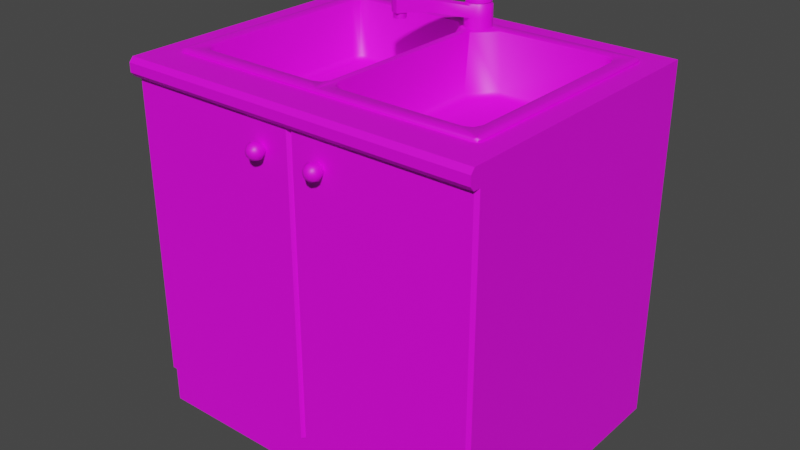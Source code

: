 # Source: KitchenCabinetSink.blend  (saved by Blender 3.2.14; exported with 4.5.12 LTS)
import bpy
from mathutils import Matrix  # noqa: F401  (used for matrix-valued properties, if any)

bpy.ops.wm.read_factory_settings(use_empty=True)
scene = bpy.context.scene
scene.name = 'Scene'

# ---- collections
col_collection = bpy.data.collections.new('Collection'); scene.collection.children.link(col_collection)

# ---- images (referenced by path relative to the original .blend; pixels are not part of the script)
import os
ASSET_DIR = os.environ.get("B2B_ASSET_DIR", "")  # directory of the original .blend (textures are referenced by path, not embedded)
HERE = os.path.dirname(os.path.abspath(__file__))  # packed textures are extracted next to this script under _unpacked/

def load_image(name, relpath, width, height, colorspace="sRGB"):
    """Load a texture the original file referenced (path relative to the .blend, or extracted next to this script)."""
    p = next((c for c in (os.path.join(HERE, relpath), os.path.join(ASSET_DIR, relpath)) if relpath and os.path.exists(c)), "")
    if p:
        img = bpy.data.images.load(p, check_existing=True)
        img.name = name
    else:  # same state as the original file: an image datablock whose file is absent (Cycles renders it pink)
        img = bpy.data.images.new(name, width, height)
        img.source = "FILE"
        img.filepath = "//" + (relpath or name)
    img.colorspace_settings.name = colorspace
    return img
img_untitled = load_image('Untitled', '', 1024, 1024, 'sRGB')

# ---- materials (node trees are filled in below, after node groups)
mat_material = bpy.data.materials.new('Material')
mat_material.use_transparent_shadow = False

# ---- material node trees
mat_material.use_nodes = True; mat_material.node_tree.nodes.clear()
_N = mat_material.node_tree.nodes; _L = mat_material.node_tree.links
n0 = _N.new('ShaderNodeBsdfPrincipled'); n0.name = 'Principled BSDF'; n0.location = (10, 300)
n0.distribution = 'GGX'
n0.subsurface_method = 'RANDOM_WALK_SKIN'
n0.inputs[3].default_value = 1.45
n0.inputs[27].default_value = (0.0, 0.0, 0.0, 1.0)
n0.inputs[28].default_value = 1.0
n1 = _N.new('ShaderNodeOutputMaterial'); n1.name = 'Material Output'; n1.location = (300, 300)
n2 = _N.new('ShaderNodeTexImage'); n2.name = 'Image Texture'; n2.location = (-280, 280)
n2.image = img_untitled
_L.new(n0.outputs[0], n1.inputs[0])
_L.new(n2.outputs[0], n0.inputs[0])
n1.is_active_output = True

# ---- world
world_world = bpy.data.worlds.new('World'); scene.world = world_world
world_world.use_nodes = True; world_world.node_tree.nodes.clear()
_N = world_world.node_tree.nodes; _L = world_world.node_tree.links
n0 = _N.new('ShaderNodeOutputWorld'); n0.name = 'World Output'; n0.location = (300, 300)
n1 = _N.new('ShaderNodeBackground'); n1.name = 'Background'; n1.location = (10, 300)
n1.inputs[0].default_value = (0.05088, 0.05088, 0.05088, 1.0)
_L.new(n1.outputs[0], n0.inputs[0])
n0.is_active_output = True
world_world.color = (0.05088, 0.05088, 0.05088)
world_world.use_sun_shadow = False
world_world.sun_shadow_jitter_overblur = 0.0

# ---- meshes
me_cube = bpy.data.meshes.new('Cube')
me_cube.from_pydata([(-0.5, -0.4137, 0.0), (-0.5, -0.4137, 0.95), (-0.5, 0.3577, 0.0), (-0.5, 0.3577, 0.95), (0.5, -0.4137, 0.0), (0.5, -0.4137, 0.95), (0.5, 0.3577, 0.0), (0.5, 0.3577, 0.95), (-0.4206, -0.3343, 1.0), (-0.5, 0.3577, 1.0), (0.5, 0.3577, 1.0), (0.4206, -0.3343, 1.0), (0.5, -0.4527, 0.9627), (0.5, -0.4417, 0.95), (-0.5, -0.4417, 0.95), (-0.5, -0.4527, 0.9627), (0.5, -0.4417, 1.0), (0.5, -0.4527, 0.9873), (-0.5, -0.4527, 0.9873), (-0.5, -0.4417, 1.0), (0.0, -0.4137, 0.0), (0.0, 0.3577, 1.0), (0.0, -0.3343, 1.0), (0.0, -0.4527, 0.9627), (0.0, -0.4417, 0.95), (0.0, -0.4417, 1.0), (0.0, -0.4527, 0.9873), (-0.5, -0.4137, 0.1161), (-0.5, 0.3577, 0.1161), (0.5, 0.3577, 0.1161), (0.5, -0.4137, 0.1161), (0.0, -0.4137, 0.1161), (-0.008248, -0.4296, 0.95), (0.0, -0.4214, 0.95), (0.008248, -0.4296, 0.95), (0.0, -0.4379, 0.95), (0.008248, -0.4296, 0.1161), (-0.008248, -0.4296, 0.1161), (0.0, -0.4214, 0.1161), (-0.4915, -0.4296, 0.1161), (-0.5, -0.4211, 0.1161), (-0.5, -0.4211, 0.95), (-0.4915, -0.4296, 0.95), (-0.5, -0.4381, 0.95), (0.4915, -0.4296, 0.95), (0.5, -0.4211, 0.95), (0.5, -0.4381, 0.95), (0.5, -0.4211, 0.1161), (0.4915, -0.4296, 0.1161), (0.08739, -0.4603, 0.8523), (-0.08739, -0.4689, 0.8845), (-0.08739, -0.4603, 0.8932), (-0.08739, -0.4485, 0.8963), (-0.08739, -0.4367, 0.8908), (-0.08739, -0.428, 0.8872), (0.08739, -0.4689, 0.861), (0.09761, -0.428, 0.8625), (-0.07905, -0.4689, 0.8811), (-0.07295, -0.4603, 0.8872), (-0.07071, -0.4485, 0.8894), (-0.07463, -0.4367, 0.8855), (-0.07716, -0.428, 0.883), (0.08739, -0.4689, 0.8845), (0.1001, -0.4367, 0.86), (-0.0756, -0.4689, 0.8728), (-0.06696, -0.4603, 0.8728), (-0.0638, -0.4485, 0.8728), (-0.06935, -0.4367, 0.8728), (-0.07293, -0.428, 0.8728), (0.1041, -0.4485, 0.8561), (0.1018, -0.4603, 0.8583), (-0.07905, -0.4689, 0.8644), (-0.07295, -0.4603, 0.8583), (-0.07071, -0.4485, 0.8561), (-0.07463, -0.4367, 0.86), (-0.07716, -0.428, 0.8625), (0.09573, -0.4689, 0.8644), (0.1018, -0.428, 0.8728), (-0.08739, -0.4689, 0.861), (-0.08739, -0.4603, 0.8523), (-0.08739, -0.4485, 0.8492), (-0.08739, -0.4367, 0.8547), (-0.08739, -0.428, 0.8583), (0.1054, -0.4367, 0.8728), (-0.08739, -0.4721, 0.8728), (-0.09573, -0.4689, 0.8644), (-0.1018, -0.4603, 0.8583), (-0.1041, -0.4485, 0.8561), (-0.1001, -0.4367, 0.86), (-0.09761, -0.428, 0.8625), (0.111, -0.4485, 0.8728), (0.1078, -0.4603, 0.8728), (-0.09918, -0.4689, 0.8728), (-0.1078, -0.4603, 0.8728), (-0.111, -0.4485, 0.8728), (-0.1054, -0.4367, 0.8728), (-0.1018, -0.428, 0.8728), (0.09918, -0.4689, 0.8728), (0.09761, -0.428, 0.883), (-0.09573, -0.4689, 0.8811), (-0.1018, -0.4603, 0.8872), (-0.1041, -0.4485, 0.8894), (-0.1001, -0.4367, 0.8855), (-0.09761, -0.428, 0.883), (0.1001, -0.4367, 0.8855), (0.1041, -0.4485, 0.8894), (0.1018, -0.4603, 0.8872), (0.09573, -0.4689, 0.8811), (0.08739, -0.428, 0.8872), (0.08739, -0.4367, 0.8908), (0.08739, -0.4485, 0.8963), (0.08739, -0.4603, 0.8932), (0.08739, -0.4485, 0.8492), (0.08739, -0.4367, 0.8547), (0.08739, -0.428, 0.8583), (0.08739, -0.4721, 0.8728), (0.07905, -0.4689, 0.8644), (0.07295, -0.4603, 0.8583), (0.07071, -0.4485, 0.8561), (0.07463, -0.4367, 0.86), (0.07716, -0.428, 0.8625), (0.0756, -0.4689, 0.8728), (0.06696, -0.4603, 0.8728), (0.0638, -0.4485, 0.8728), (0.06935, -0.4367, 0.8728), (0.07293, -0.428, 0.8728), (0.07905, -0.4689, 0.8811), (0.07295, -0.4603, 0.8872), (0.07071, -0.4485, 0.8894), (0.07463, -0.4367, 0.8855), (0.07716, -0.428, 0.883), (-0.5, -0.4137, 1.0), (0.0, 0.2784, 1.0), (-0.4206, 0.2784, 1.0), (0.4206, 0.2784, 1.0), (0.5, -0.4137, 1.0), (0.0, -0.4137, 1.0)], [], [(27, 1, 3, 28), (29, 7, 5, 30), (5, 135, 16, 17, 12, 13, 46, 45), (3, 1, 131, 9), (5, 7, 10, 135), (24, 35, 34, 44, 46, 13), (23, 12, 17, 26), (14, 43, 42, 32, 35, 24), (136, 131, 19, 25), (23, 15, 14, 24), (25, 19, 18, 26), (48, 44, 34, 36), (31, 30, 47, 48, 36, 38), (16, 25, 26, 17), (12, 23, 24, 13), (135, 136, 25, 16), (15, 23, 26, 18), (4, 30, 31, 20), (20, 31, 27, 0), (6, 29, 30, 4), (0, 27, 28, 2), (131, 1, 41, 43, 14, 15, 18, 19), (27, 31, 38, 37, 39, 40), (37, 32, 42, 39), (30, 5, 45, 47), (34, 35, 32, 33), (34, 33, 38, 36), (33, 32, 37, 38), (41, 42, 43), (44, 45, 46), (39, 42, 41, 40), (44, 48, 47, 45), (1, 27, 40, 41), (98, 104, 83, 77), (53, 52, 59, 60), (51, 50, 57, 58), (54, 53, 60, 61), (52, 51, 58, 59), (50, 84, 57), (58, 57, 64, 65), (61, 60, 67, 68), (59, 58, 65, 66), (57, 84, 64), (105, 106, 91, 90), (60, 59, 66, 67), (68, 67, 74, 75), (66, 65, 72, 73), (64, 84, 71), (62, 115, 107), (67, 66, 73, 74), (65, 64, 71, 72), (75, 74, 81, 82), (73, 72, 79, 80), (71, 84, 78), (110, 111, 106, 105), (74, 73, 80, 81), (72, 71, 78, 79), (82, 81, 88, 89), (80, 79, 86, 87), (78, 84, 85), (108, 109, 104, 98), (81, 80, 87, 88), (79, 78, 85, 86), (89, 88, 95, 96), (87, 86, 93, 94), (85, 84, 92), (111, 62, 107, 106), (88, 87, 94, 95), (86, 85, 92, 93), (94, 93, 100, 101), (92, 84, 99), (109, 110, 105, 104), (95, 94, 101, 102), (93, 92, 99, 100), (96, 95, 102, 103), (99, 84, 50), (106, 107, 97, 91), (102, 101, 52, 53), (100, 99, 50, 51), (103, 102, 53, 54), (101, 100, 51, 52), (107, 115, 97), (104, 105, 90, 83), (77, 83, 63, 56), (90, 91, 70, 69), (97, 115, 76), (83, 90, 69, 63), (91, 97, 76, 70), (56, 63, 113, 114), (69, 70, 49, 112), (76, 115, 55), (63, 69, 112, 113), (70, 76, 55, 49), (114, 113, 119, 120), (112, 49, 117, 118), (55, 115, 116), (113, 112, 118, 119), (49, 55, 116, 117), (120, 119, 124, 125), (118, 117, 122, 123), (116, 115, 121), (119, 118, 123, 124), (117, 116, 121, 122), (123, 122, 127, 128), (121, 115, 126), (124, 123, 128, 129), (122, 121, 126, 127), (125, 124, 129, 130), (126, 115, 62), (129, 128, 110, 109), (127, 126, 62, 111), (130, 129, 109, 108), (128, 127, 111, 110), (8, 133, 9, 131), (132, 134, 10, 21), (134, 11, 135, 10), (22, 8, 131, 136), (133, 132, 21, 9), (11, 22, 136, 135)])
me_cube.polygons.foreach_set('use_smooth', [0, 0, 0, 0, 0, 0, 0, 0, 0, 0, 0, 0, 0, 0, 0, 0, 0, 0, 0, 0, 0, 0, 0, 0, 0, 0, 0, 0, 0, 0, 0, 0, 0, 1, 1, 1, 1, 1, 1, 1, 1, 1, 1, 1, 1, 1, 1, 1, 1, 1, 1, 1, 1, 1, 1, 1, 1, 1, 1, 1, 1, 1, 1, 1, 1, 1, 1, 1, 1, 1, 1, 1, 1, 1, 1, 1, 1, 1, 1, 1, 1, 1, 1, 1, 1, 1, 1, 1, 1, 1, 1, 1, 1, 1, 1, 1, 1, 1, 1, 1, 1, 1, 1, 1, 1, 1, 1, 1, 1, 1, 1, 1, 1, 0, 0, 0, 0, 0, 0])
_uv = me_cube.uv_layers.new(name='UVMap')
_uv.uv.foreach_set('vector', [0.6812, 0.3208, 0.6812, 0.0001957, 0.9778, 0.0001957, 0.9778, 0.3208, 0.0001954, 0.3208, 0.0001954, 0.0001954, 0.2968, 0.0001954, 0.2968, 0.3208, 0.4039, 0.6624, 0.4231, 0.6624, 0.4231, 0.6732, 0.4182, 0.6774, 0.4088, 0.6774, 0.4039, 0.6732, 0.4039, 0.6718, 0.4039, 0.6652, 0.01942, 0.3658, 0.01942, 0.6624, 0.0001954, 0.6624, 0.000196, 0.3658, 0.4039, 0.6624, 0.4039, 0.3658, 0.4231, 0.3658, 0.4231, 0.6624, 0.2116, 0.6732, 0.2116, 0.6717, 0.2148, 0.6685, 0.4006, 0.6685, 0.4039, 0.6718, 0.4039, 0.6732, 0.2116, 0.6796, 0.4039, 0.6796, 0.4039, 0.6891, 0.2116, 0.6891, 0.01942, 0.6732, 0.01942, 0.6718, 0.02269, 0.6685, 0.2085, 0.6685, 0.2116, 0.6717, 0.2116, 0.6732, 0.2116, 0.7063, 0.01942, 0.7063, 0.01942, 0.6955, 0.2116, 0.6955, 0.2116, 0.6796, 0.01942, 0.6796, 0.01942, 0.6732, 0.2116, 0.6732, 0.2116, 0.6955, 0.01942, 0.6955, 0.01942, 0.6891, 0.2116, 0.6891, 0.9095, 0.6831, 0.9095, 0.9998, 0.726, 0.9998, 0.726, 0.6831, 0.01285, 0.7067, 0.01285, 0.8989, 0.00999, 0.8989, 0.00672, 0.8957, 0.00672, 0.7099, 0.009891, 0.7067, 0.4039, 0.6955, 0.2116, 0.6955, 0.2116, 0.6891, 0.4039, 0.6891, 0.4039, 0.6796, 0.2116, 0.6796, 0.2116, 0.6732, 0.4039, 0.6732, 0.4039, 0.7063, 0.2116, 0.7063, 0.2116, 0.6955, 0.4039, 0.6955, 0.01942, 0.6796, 0.2116, 0.6796, 0.2116, 0.6891, 0.01942, 0.6891, 0.2968, 0.3654, 0.2968, 0.3208, 0.489, 0.3208, 0.489, 0.3654, 0.489, 0.3654, 0.489, 0.3208, 0.6812, 0.3208, 0.6812, 0.3654, 0.0001954, 0.3654, 0.0001954, 0.3208, 0.2968, 0.3208, 0.2968, 0.3654, 0.6812, 0.3654, 0.6812, 0.3208, 0.9778, 0.3208, 0.9778, 0.3654, 0.0001954, 0.6624, 0.01942, 0.6624, 0.01942, 0.6652, 0.01942, 0.6718, 0.01942, 0.6732, 0.01452, 0.6774, 0.005094, 0.6774, 0.0001954, 0.6732, 0.006329, 0.7067, 0.006329, 0.8989, 0.003366, 0.8989, 0.0001954, 0.8957, 0.0001954, 0.71, 0.003465, 0.7067, 0.9151, 0.3658, 0.9151, 0.6826, 0.7315, 0.6826, 0.7315, 0.3658, 0.9206, 0.683, 0.9206, 0.9998, 0.9151, 0.9998, 0.9151, 0.683, 0.2148, 0.6685, 0.2116, 0.6717, 0.2085, 0.6685, 0.2116, 0.6653, 0.726, 0.9998, 0.7204, 0.9998, 0.7204, 0.683, 0.726, 0.6831, 0.9206, 0.6826, 0.9151, 0.6826, 0.9151, 0.3658, 0.9206, 0.3658, 0.01942, 0.6652, 0.02269, 0.6685, 0.01942, 0.6718, 0.4006, 0.6685, 0.4039, 0.6652, 0.4039, 0.6718, 0.7315, 0.3658, 0.7315, 0.6826, 0.726, 0.6826, 0.726, 0.3658, 0.9095, 0.9998, 0.9095, 0.6831, 0.9151, 0.683, 0.9151, 0.9998, 0.7204, 0.6826, 0.7204, 0.3659, 0.726, 0.3658, 0.726, 0.6826, 0.06429, 0.7067, 0.06311, 0.7172, 0.05709, 0.719, 0.05151, 0.7123, 0.03525, 0.7206, 0.03109, 0.7233, 0.02871, 0.7219, 0.02945, 0.7172, 0.02969, 0.7243, 0.02885, 0.7248, 0.02824, 0.7245, 0.02846, 0.7234, 0.04651, 0.7129, 0.03525, 0.7206, 0.02945, 0.7172, 0.03064, 0.7067, 0.03109, 0.7233, 0.02969, 0.7243, 0.02846, 0.7234, 0.02871, 0.7219, 0.02885, 0.7248, 0.02814, 0.7254, 0.02824, 0.7245, 0.02846, 0.7234, 0.02824, 0.7245, 0.02757, 0.7247, 0.02698, 0.7239, 0.03064, 0.7067, 0.02945, 0.7172, 0.02343, 0.719, 0.01785, 0.7123, 0.02871, 0.7219, 0.02846, 0.7234, 0.02698, 0.7239, 0.02611, 0.7225, 0.02824, 0.7245, 0.02814, 0.7254, 0.02757, 0.7247, 0.06237, 0.7219, 0.06211, 0.7234, 0.06063, 0.7239, 0.05977, 0.7225, 0.02945, 0.7172, 0.02871, 0.7219, 0.02611, 0.7225, 0.02343, 0.719, 0.01785, 0.7123, 0.02343, 0.719, 0.02063, 0.7242, 0.01324, 0.7233, 0.02611, 0.7225, 0.02698, 0.7239, 0.02626, 0.7251, 0.02476, 0.7248, 0.02757, 0.7247, 0.02814, 0.7254, 0.02725, 0.7253, 0.06251, 0.7248, 0.06179, 0.7254, 0.0619, 0.7245, 0.02343, 0.719, 0.02611, 0.7225, 0.02476, 0.7248, 0.02063, 0.7242, 0.02698, 0.7239, 0.02757, 0.7247, 0.02725, 0.7253, 0.02626, 0.7251, 0.01324, 0.7233, 0.02063, 0.7242, 0.02194, 0.7296, 0.01688, 0.7331, 0.02476, 0.7248, 0.02626, 0.7251, 0.02665, 0.7265, 0.02535, 0.7273, 0.02725, 0.7253, 0.02814, 0.7254, 0.02745, 0.7259, 0.06474, 0.7233, 0.06335, 0.7243, 0.06211, 0.7234, 0.06237, 0.7219, 0.02063, 0.7242, 0.02476, 0.7248, 0.02535, 0.7273, 0.02194, 0.7296, 0.02626, 0.7251, 0.02725, 0.7253, 0.02745, 0.7259, 0.02665, 0.7265, 0.01688, 0.7331, 0.02194, 0.7296, 0.02651, 0.7329, 0.02458, 0.7401, 0.02535, 0.7273, 0.02665, 0.7265, 0.02787, 0.7273, 0.02748, 0.7288, 0.02745, 0.7259, 0.02814, 0.7254, 0.02801, 0.7263, 0.08017, 0.7129, 0.06891, 0.7206, 0.06311, 0.7172, 0.06429, 0.7067, 0.02194, 0.7296, 0.02535, 0.7273, 0.02748, 0.7288, 0.02651, 0.7329, 0.02665, 0.7265, 0.02745, 0.7259, 0.02801, 0.7263, 0.02787, 0.7273, 0.02458, 0.7401, 0.02651, 0.7329, 0.03238, 0.7322, 0.03661, 0.7399, 0.02748, 0.7288, 0.02787, 0.7273, 0.02928, 0.7269, 0.03007, 0.7283, 0.02801, 0.7263, 0.02814, 0.7254, 0.02867, 0.7261, 0.06335, 0.7243, 0.06251, 0.7248, 0.0619, 0.7245, 0.06211, 0.7234, 0.02651, 0.7329, 0.02748, 0.7288, 0.03007, 0.7283, 0.03238, 0.7322, 0.02787, 0.7273, 0.02801, 0.7263, 0.02867, 0.7261, 0.02928, 0.7269, 0.03007, 0.7283, 0.02928, 0.7269, 0.03007, 0.7257, 0.03163, 0.7261, 0.02867, 0.7261, 0.02814, 0.7254, 0.02905, 0.7255, 0.06891, 0.7206, 0.06474, 0.7233, 0.06237, 0.7219, 0.06311, 0.7172, 0.03238, 0.7322, 0.03007, 0.7283, 0.03163, 0.7261, 0.03631, 0.7272, 0.02928, 0.7269, 0.02867, 0.7261, 0.02905, 0.7255, 0.03007, 0.7257, 0.03661, 0.7399, 0.03238, 0.7322, 0.03631, 0.7272, 0.04651, 0.7299, 0.02905, 0.7255, 0.02814, 0.7254, 0.02885, 0.7248, 0.06211, 0.7234, 0.0619, 0.7245, 0.06123, 0.7247, 0.06063, 0.7239, 0.03631, 0.7272, 0.03163, 0.7261, 0.03109, 0.7233, 0.03525, 0.7206, 0.03007, 0.7257, 0.02905, 0.7255, 0.02885, 0.7248, 0.02969, 0.7243, 0.04651, 0.7299, 0.03631, 0.7272, 0.03525, 0.7206, 0.04651, 0.7129, 0.03163, 0.7261, 0.03007, 0.7257, 0.02969, 0.7243, 0.03109, 0.7233, 0.0619, 0.7245, 0.06179, 0.7254, 0.06123, 0.7247, 0.06311, 0.7172, 0.06237, 0.7219, 0.05977, 0.7225, 0.05709, 0.719, 0.05151, 0.7123, 0.05709, 0.719, 0.05429, 0.7242, 0.0469, 0.7233, 0.05977, 0.7225, 0.06063, 0.7239, 0.05992, 0.7251, 0.05842, 0.7248, 0.06123, 0.7247, 0.06179, 0.7254, 0.06091, 0.7253, 0.05709, 0.719, 0.05977, 0.7225, 0.05842, 0.7248, 0.05429, 0.7242, 0.06063, 0.7239, 0.06123, 0.7247, 0.06091, 0.7253, 0.05992, 0.7251, 0.0469, 0.7233, 0.05429, 0.7242, 0.0556, 0.7296, 0.05054, 0.7331, 0.05842, 0.7248, 0.05992, 0.7251, 0.0603, 0.7265, 0.05901, 0.7273, 0.06091, 0.7253, 0.06179, 0.7254, 0.06111, 0.7259, 0.05429, 0.7242, 0.05842, 0.7248, 0.05901, 0.7273, 0.0556, 0.7296, 0.05992, 0.7251, 0.06091, 0.7253, 0.06111, 0.7259, 0.0603, 0.7265, 0.05054, 0.7331, 0.0556, 0.7296, 0.06017, 0.7329, 0.05824, 0.7401, 0.05901, 0.7273, 0.0603, 0.7265, 0.06152, 0.7273, 0.06114, 0.7288, 0.06111, 0.7259, 0.06179, 0.7254, 0.06167, 0.7263, 0.0556, 0.7296, 0.05901, 0.7273, 0.06114, 0.7288, 0.06017, 0.7329, 0.0603, 0.7265, 0.06111, 0.7259, 0.06167, 0.7263, 0.06152, 0.7273, 0.05824, 0.7401, 0.06017, 0.7329, 0.06604, 0.7322, 0.07027, 0.7399, 0.06114, 0.7288, 0.06152, 0.7273, 0.06294, 0.7269, 0.06373, 0.7283, 0.06167, 0.7263, 0.06179, 0.7254, 0.06232, 0.7261, 0.06017, 0.7329, 0.06114, 0.7288, 0.06373, 0.7283, 0.06604, 0.7322, 0.06152, 0.7273, 0.06167, 0.7263, 0.06232, 0.7261, 0.06294, 0.7269, 0.06373, 0.7283, 0.06294, 0.7269, 0.06373, 0.7257, 0.06529, 0.7261, 0.06232, 0.7261, 0.06179, 0.7254, 0.0627, 0.7255, 0.06604, 0.7322, 0.06373, 0.7283, 0.06529, 0.7261, 0.06997, 0.7272, 0.06294, 0.7269, 0.06232, 0.7261, 0.0627, 0.7255, 0.06373, 0.7257, 0.07027, 0.7399, 0.06604, 0.7322, 0.06997, 0.7272, 0.08017, 0.7299, 0.0627, 0.7255, 0.06179, 0.7254, 0.06251, 0.7248, 0.06997, 0.7272, 0.06529, 0.7261, 0.06474, 0.7233, 0.06891, 0.7206, 0.06373, 0.7257, 0.0627, 0.7255, 0.06251, 0.7248, 0.06335, 0.7243, 0.08017, 0.7299, 0.06997, 0.7272, 0.06891, 0.7206, 0.08017, 0.7129, 0.06529, 0.7261, 0.06373, 0.7257, 0.06335, 0.7243, 0.06474, 0.7233, 0.6895, 0.3963, 0.454, 0.3963, 0.4235, 0.3658, 0.72, 0.3658, 0.454, 0.558, 0.454, 0.7197, 0.4235, 0.7503, 0.4235, 0.558, 0.454, 0.7197, 0.6895, 0.7197, 0.72, 0.7503, 0.4235, 0.7503, 0.6895, 0.558, 0.6895, 0.3963, 0.72, 0.3658, 0.72, 0.558, 0.454, 0.3963, 0.454, 0.558, 0.4235, 0.558, 0.4235, 0.3658, 0.6895, 0.7197, 0.6895, 0.558, 0.72, 0.558, 0.72, 0.7503])
me_cube.materials.append(mat_material)
me_cube.update()
me_cube_001 = bpy.data.meshes.new('Cube.001')
me_cube_001.from_pydata([(0.0, -0.3487, 0.9952), (0.0, 0.2927, 0.9952), (-0.004868, 0.274, 1.009), (0.004868, 0.274, 1.009), (0.424, 0.2764, 1.009), (-0.424, 0.2764, 1.009), (-0.00199, -0.341, 1.009), (-0.424, -0.3323, 1.009), (0.424, -0.3323, 1.009), (0.00199, -0.341, 1.009), (-0.03443, 0.1651, 0.8435), (-0.01928, 0.1736, 0.8577), (-0.09309, 0.2244, 0.8435), (-0.08539, 0.2399, 0.8577), (0.09309, 0.2244, 0.8435), (0.08539, 0.2399, 0.8577), (0.03443, 0.1651, 0.8435), (0.01928, 0.1736, 0.8577), (-0.3543, 0.2244, 0.8435), (-0.358, 0.2399, 0.8577), (-0.3763, 0.2023, 0.8435), (-0.3915, 0.2064, 0.8577), (-0.3699, 0.2179, 0.8435), (-0.3817, 0.2301, 0.8577), (-0.05642, -0.2803, 0.8435), (-0.05273, -0.2958, 0.8577), (-0.03443, -0.2583, 0.8435), (-0.01928, -0.2623, 0.8577), (-0.04087, -0.2739, 0.8435), (-0.02908, -0.286, 0.8577), (-0.3763, -0.2583, 0.8435), (-0.3915, -0.2623, 0.8577), (-0.3543, -0.2803, 0.8435), (-0.358, -0.2958, 0.8577), (-0.3699, -0.2739, 0.8435), (-0.3817, -0.286, 0.8577), (0.3763, 0.2023, 0.8435), (0.3915, 0.2064, 0.8577), (0.3543, 0.2244, 0.8435), (0.358, 0.2399, 0.8577), (0.3699, 0.2179, 0.8435), (0.3817, 0.2301, 0.8577), (0.03443, -0.2583, 0.8435), (0.01928, -0.2623, 0.8577), (0.05642, -0.2803, 0.8435), (0.05273, -0.2958, 0.8577), (0.04087, -0.2739, 0.8435), (0.02908, -0.286, 0.8577), (0.3543, -0.2803, 0.8435), (0.358, -0.2958, 0.8577), (0.3763, -0.2583, 0.8435), (0.3915, -0.2623, 0.8577), (0.3699, -0.2739, 0.8435), (0.3817, -0.286, 0.8577), (-0.4261, -0.3487, 0.9952), (-0.4404, -0.3344, 0.9952), (-0.4362, -0.3445, 0.9952), (0.4404, -0.3344, 0.9952), (0.4261, -0.3487, 0.9952), (0.4362, -0.3445, 0.9952), (-0.4404, 0.2785, 0.9952), (-0.4261, 0.2927, 0.9952), (-0.4362, 0.2886, 0.9952), (0.4261, 0.2927, 0.9952), (0.4404, 0.2785, 0.9952), (0.4362, 0.2886, 0.9952), (-0.4303, 0.2827, 1.009), (-0.4303, -0.3386, 1.009), (0.4303, 0.2827, 1.009), (0.4303, -0.3386, 1.009), (0.0, 0.2877, 1.009), (0.0, 0.2927, 1.005), (0.0, -0.3487, 1.005), (0.0, -0.3436, 1.009), (-0.06013, 0.2551, 1.009), (-0.06748, 0.2524, 1.005), (-0.01063, 0.201, 1.005), (-0.00977, 0.2097, 1.009), (0.00977, 0.2097, 1.009), (0.01063, 0.201, 1.005), (0.06748, 0.2524, 1.005), (0.06013, 0.2551, 1.009), (0.373, 0.2553, 1.009), (0.3667, 0.2524, 1.005), (0.4001, 0.2188, 1.005), (0.403, 0.2256, 1.009), (0.3903, 0.2425, 1.005), (0.3942, 0.2466, 1.009), (-0.403, 0.2256, 1.009), (-0.4001, 0.2188, 1.005), (-0.3667, 0.2524, 1.005), (-0.373, 0.2553, 1.009), (-0.3903, 0.2425, 1.005), (-0.3942, 0.2466, 1.009), (-0.009567, -0.2815, 1.009), (-0.01063, -0.2748, 1.005), (-0.04409, -0.3083, 1.005), (-0.03993, -0.3117, 1.009), (-0.02043, -0.2985, 1.005), (-0.01845, -0.3028, 1.009), (-0.3738, -0.3115, 1.009), (-0.3667, -0.3083, 1.005), (-0.4001, -0.2748, 1.005), (-0.4031, -0.2818, 1.009), (-0.3903, -0.2985, 1.005), (-0.3945, -0.3028, 1.009), (0.4031, -0.2818, 1.009), (0.4001, -0.2748, 1.005), (0.3667, -0.3083, 1.005), (0.3738, -0.3115, 1.009), (0.3903, -0.2985, 1.005), (0.3945, -0.3028, 1.009), (0.03993, -0.3117, 1.009), (0.04409, -0.3083, 1.005), (0.01063, -0.2748, 1.005), (0.009567, -0.2815, 1.009), (0.02043, -0.2985, 1.005), (0.01845, -0.3028, 1.009), (-0.4282, 0.2877, 1.009), (-0.4261, 0.2927, 1.005), (-0.4404, 0.2785, 1.005), (-0.4352, 0.2806, 1.009), (-0.4362, 0.2886, 1.005), (-0.4332, 0.2856, 1.009), (-0.4352, -0.3365, 1.009), (-0.4404, -0.3344, 1.005), (-0.4261, -0.3487, 1.005), (-0.4282, -0.3436, 1.009), (-0.4362, -0.3445, 1.005), (-0.4332, -0.3415, 1.009), (0.4352, 0.2806, 1.009), (0.4404, 0.2785, 1.005), (0.4261, 0.2927, 1.005), (0.4282, 0.2877, 1.009), (0.4362, 0.2886, 1.005), (0.4332, 0.2856, 1.009), (0.4282, -0.3436, 1.009), (0.4261, -0.3487, 1.005), (0.4404, -0.3344, 1.005), (0.4352, -0.3365, 1.009), (0.4362, -0.3445, 1.005), (0.4332, -0.3415, 1.009)], [], [(74, 77, 2), (10, 12, 18, 22, 20, 30, 34, 32, 24, 28, 26), (63, 132, 134, 65), (8, 109, 112, 9, 73, 136, 69), (0, 58, 137, 72), (2, 77, 94, 6, 73, 70), (6, 97, 100, 7, 67, 127, 73), (63, 1, 71, 132), (112, 117, 9), (5, 91, 74, 2, 70, 118, 66), (83, 80, 15, 39), (3, 81, 82, 4, 68, 133, 70), (75, 13, 11, 76), (79, 17, 15, 80), (107, 84, 37, 51), (1, 61, 119, 71), (36, 40, 38, 14, 16, 42, 46, 44, 48, 52, 50), (100, 105, 7), (54, 0, 72, 126), (99, 97, 6), (94, 99, 6), (75, 90, 19, 13), (79, 114, 43, 17), (78, 81, 3), (82, 87, 4), (93, 91, 5), (83, 39, 41, 86), (4, 85, 106, 8, 69, 139, 130, 68), (89, 102, 31, 21), (19, 90, 92, 23), (95, 27, 29, 98), (101, 96, 25, 33), (35, 104, 101, 33), (106, 111, 8), (53, 110, 107, 51), (113, 108, 49, 45), (47, 116, 113, 45), (118, 123, 66), (105, 103, 7), (98, 29, 25, 96), (31, 102, 104, 35), (87, 85, 4), (117, 115, 9), (88, 93, 5), (111, 109, 8), (7, 103, 88, 5, 66, 121, 124, 67), (23, 92, 89, 21), (43, 114, 116, 47), (49, 108, 110, 53), (86, 41, 37, 84), (12, 10, 11, 13), (16, 14, 15, 17), (26, 28, 29, 27), (28, 24, 25, 29), (34, 30, 31, 35), (32, 34, 35, 33), (38, 40, 41, 39), (40, 36, 37, 41), (52, 48, 49, 53), (50, 52, 53, 51), (22, 18, 19, 23), (20, 22, 23, 21), (46, 42, 43, 47), (44, 46, 47, 45), (36, 50, 51, 37), (14, 38, 39, 15), (30, 20, 21, 31), (18, 12, 13, 19), (24, 32, 33, 25), (10, 26, 27, 11), (48, 44, 45, 49), (42, 16, 17, 43), (95, 76, 11, 27), (119, 61, 62, 122), (60, 55, 125, 120), (125, 55, 56, 128), (130, 135, 68), (65, 134, 131, 64), (136, 141, 69), (59, 140, 137, 58), (128, 56, 54, 126), (129, 127, 67), (122, 62, 60, 120), (123, 121, 66), (141, 139, 69), (57, 138, 140, 59), (135, 133, 68), (57, 64, 131, 138), (124, 129, 67), (75, 76, 77, 74), (79, 80, 81, 78), (83, 86, 87, 82), (86, 84, 85, 87), (89, 92, 93, 88), (92, 90, 91, 93), (95, 98, 99, 94), (98, 96, 97, 99), (101, 104, 105, 100), (104, 102, 103, 105), (107, 110, 111, 106), (110, 108, 109, 111), (113, 116, 117, 112), (116, 114, 115, 117), (106, 85, 84, 107), (82, 81, 80, 83), (88, 103, 102, 89), (74, 91, 90, 75), (96, 101, 100, 97), (76, 95, 94, 77), (112, 109, 108, 113), (114, 79, 78, 115), (119, 122, 123, 118), (122, 120, 121, 123), (125, 128, 129, 124), (128, 126, 127, 129), (131, 134, 135, 130), (134, 132, 133, 135), (137, 140, 141, 136), (140, 138, 139, 141), (124, 121, 120, 125), (73, 127, 126, 72), (130, 139, 138, 131), (136, 73, 72, 137), (118, 70, 71, 119), (70, 133, 132, 71), (9, 115, 78, 3, 70, 73)])
me_cube_001.polygons.foreach_set('use_smooth', [True] * 126)
_uv = me_cube_001.uv_layers.new(name='UVMap')
_uv.uv.foreach_set('vector', [0.4391, 0.3641, 0.4061, 0.3274, 0.4529, 0.3239, 0.7263, 0.725, 0.6836, 0.7681, 0.4936, 0.7681, 0.4823, 0.7634, 0.4776, 0.7521, 0.4776, 0.417, 0.4823, 0.4057, 0.4936, 0.401, 0.7103, 0.401, 0.7216, 0.4057, 0.7263, 0.417, 0.9899, 0.01035, 0.983, 0.01035, 0.983, 0.0, 0.9899, 0.0, 0.01192, 0.01192, 0.02704, 0.04845, 0.02691, 0.2913, 0.005582, 0.3189, 0.003684, 0.3203, 0.0037, 0.008822, 0.007322, 0.007322, 0.9797, 0.3203, 0.9797, 0.6303, 0.9728, 0.6303, 0.9728, 0.3203, 0.4529, 0.3239, 0.4061, 0.3274, 0.04888, 0.3273, 0.005582, 0.3218, 0.003684, 0.3203, 0.4629, 0.3203, 0.005582, 0.3218, 0.02691, 0.3494, 0.02704, 0.5922, 0.01192, 0.6287, 0.007322, 0.6333, 0.0037, 0.6318, 0.003684, 0.3203, 0.9899, 0.01035, 0.9899, 0.3203, 0.983, 0.3203, 0.983, 0.01035, 0.02691, 0.2913, 0.03333, 0.3069, 0.005582, 0.3189, 0.4546, 0.6287, 0.4393, 0.5917, 0.4391, 0.3641, 0.4529, 0.3239, 0.4629, 0.3203, 0.4629, 0.6318, 0.4592, 0.6333, 0.005446, 0.8998, 0.003278, 0.6822, 0.1107, 0.6941, 0.1127, 0.8924, 0.4529, 0.3168, 0.4391, 0.2766, 0.4393, 0.04898, 0.4546, 0.01192, 0.4592, 0.007322, 0.4629, 0.008822, 0.4629, 0.3203, 0.1166, 0.8757, 0.224, 0.8637, 0.2266, 0.9118, 0.1185, 0.9171, 0.005215, 0.6408, 0.1133, 0.646, 0.1107, 0.6941, 0.003278, 0.6822, 0.7405, 0.7685, 0.7405, 0.4102, 0.8477, 0.4192, 0.8477, 0.7594, 0.9899, 0.3203, 0.9899, 0.6303, 0.983, 0.6303, 0.983, 0.3203, 0.4776, 0.02732, 0.4823, 0.01598, 0.4936, 0.01128, 0.6836, 0.01128, 0.7263, 0.05442, 0.7263, 0.3624, 0.7216, 0.3737, 0.7103, 0.3784, 0.4936, 0.3784, 0.4823, 0.3737, 0.4776, 0.3624, 0.02704, 0.5922, 0.03338, 0.6073, 0.01192, 0.6287, 0.9797, 0.01035, 0.9797, 0.3203, 0.9728, 0.3203, 0.9728, 0.01035, 0.03333, 0.3337, 0.02691, 0.3494, 0.005582, 0.3218, 0.04888, 0.3273, 0.03333, 0.3337, 0.005582, 0.3218, 0.1166, 0.8757, 0.1187, 0.6581, 0.226, 0.6654, 0.224, 0.8637, 0.8624, 0.7271, 0.862, 0.3818, 0.9691, 0.3907, 0.9696, 0.7071, 0.4061, 0.3132, 0.4391, 0.2766, 0.4529, 0.3168, 0.4393, 0.04898, 0.433, 0.03358, 0.4546, 0.01192, 0.433, 0.6071, 0.4393, 0.5917, 0.4546, 0.6287, 0.005446, 0.8998, 0.1127, 0.8924, 0.1133, 0.9096, 0.006068, 0.917, 0.4546, 0.01192, 0.4177, 0.02719, 0.04864, 0.0271, 0.01192, 0.01192, 0.007322, 0.007322, 0.008812, 0.003726, 0.4577, 0.003726, 0.4592, 0.007322, 0.8555, 0.01701, 0.8555, 0.3753, 0.7483, 0.3662, 0.7483, 0.026, 0.226, 0.6654, 0.1187, 0.6581, 0.1194, 0.6409, 0.2266, 0.6482, 0.862, 0.3459, 0.9691, 0.337, 0.9696, 0.3546, 0.8624, 0.3636, 0.341, 0.8927, 0.341, 0.658, 0.4483, 0.6643, 0.4483, 0.8864, 0.4488, 0.9036, 0.3415, 0.9099, 0.341, 0.8927, 0.4483, 0.8864, 0.04864, 0.0271, 0.03338, 0.03337, 0.01192, 0.01192, 0.8481, 0.7771, 0.741, 0.7862, 0.7405, 0.7685, 0.8477, 0.7594, 0.2299, 0.8927, 0.2299, 0.658, 0.3372, 0.6643, 0.3372, 0.8864, 0.3377, 0.9036, 0.2304, 0.9099, 0.2299, 0.8927, 0.3372, 0.8864, 1.0, 0.4618, 1.0, 0.4603, 1.0, 0.4582, 0.03338, 0.6073, 0.04864, 0.6135, 0.01192, 0.6287, 0.3415, 0.6408, 0.4488, 0.6471, 0.4483, 0.6643, 0.341, 0.658, 0.7483, 0.3662, 0.8555, 0.3753, 0.855, 0.3929, 0.7479, 0.3839, 0.433, 0.03358, 0.4177, 0.02719, 0.4546, 0.01192, 0.03333, 0.3069, 0.04888, 0.3134, 0.005582, 0.3189, 0.4177, 0.6135, 0.433, 0.6071, 0.4546, 0.6287, 0.03338, 0.03337, 0.02704, 0.04845, 0.01192, 0.01192, 0.01192, 0.6287, 0.04864, 0.6135, 0.4177, 0.6135, 0.4546, 0.6287, 0.4592, 0.6333, 0.4577, 0.6369, 0.008812, 0.6369, 0.007322, 0.6333, 0.7479, 0.009263, 0.855, 0.0002741, 0.8555, 0.01701, 0.7483, 0.026, 0.9691, 0.3907, 0.862, 0.3818, 0.8624, 0.3641, 0.9696, 0.373, 0.3372, 0.6643, 0.2299, 0.658, 0.2304, 0.6408, 0.3377, 0.6471, 0.741, 0.3935, 0.8481, 0.4025, 0.8477, 0.4192, 0.7405, 0.4102, 0.6836, 0.7681, 0.7263, 0.725, 0.7373, 0.7312, 0.6892, 0.7794, 0.7263, 0.05442, 0.6836, 0.01128, 0.6892, 1.49e-08, 0.7373, 0.04822, 0.7263, 0.417, 0.7216, 0.4057, 0.7301, 0.3968, 0.7373, 0.4141, 0.7216, 0.4057, 0.7103, 0.401, 0.7129, 0.3897, 0.7301, 0.3968, 0.4823, 0.4057, 0.4776, 0.417, 0.4666, 0.4141, 0.4737, 0.3968, 0.4936, 0.401, 0.4823, 0.4057, 0.4737, 0.3968, 0.4909, 0.3897, 0.4936, 0.01128, 0.4823, 0.01598, 0.4737, 0.00714, 0.4909, 0.0, 0.4823, 0.01598, 0.4776, 0.02732, 0.4666, 0.02438, 0.4737, 0.00714, 0.4823, 0.3737, 0.4936, 0.3784, 0.4909, 0.3897, 0.4737, 0.3826, 0.4776, 0.3624, 0.4823, 0.3737, 0.4737, 0.3826, 0.4666, 0.3653, 0.4823, 0.7634, 0.4936, 0.7681, 0.4909, 0.7794, 0.4737, 0.7723, 0.4776, 0.7521, 0.4823, 0.7634, 0.4737, 0.7723, 0.4666, 0.755, 0.7216, 0.3737, 0.7263, 0.3624, 0.7373, 0.3653, 0.7301, 0.3826, 0.7103, 0.3784, 0.7216, 0.3737, 0.7301, 0.3826, 0.7129, 0.3897, 0.8587, 0.4228, 0.8587, 0.7572, 0.8477, 0.7594, 0.8477, 0.4192, 0.6836, 0.01128, 0.4936, 0.01128, 0.4909, 0.0, 0.6892, 1.49e-08, 0.7373, 0.3639, 0.7373, 0.02961, 0.7483, 0.026, 0.7483, 0.3662, 0.4936, 0.7681, 0.6836, 0.7681, 0.6892, 0.7794, 0.4909, 0.7794, 0.7103, 0.401, 0.4936, 0.401, 0.4909, 0.3897, 0.7129, 0.3897, 0.7263, 0.725, 0.7263, 0.417, 0.7373, 0.4141, 0.7373, 0.7312, 0.4936, 0.3784, 0.7103, 0.3784, 0.7129, 0.3897, 0.4909, 0.3897, 0.7263, 0.3624, 0.7263, 0.05442, 0.7373, 0.04822, 0.7373, 0.3653, 0.862, 0.3459, 0.8624, 0.0006056, 0.9696, 0.02055, 0.9691, 0.337, 0.983, 0.6303, 0.9899, 0.6303, 0.9899, 0.6406, 0.983, 0.6406, 0.9899, 0.4553, 0.9899, 0.01038, 0.9967, 0.01035, 0.9967, 0.4552, 0.9967, 0.01035, 0.9899, 0.01038, 0.9899, 4.366e-05, 0.9967, 1.405e-05, 0.9797, 0.003726, 0.9797, 0.005221, 0.9797, 0.007322, 0.9899, 0.4656, 0.9967, 0.4656, 0.9967, 0.4759, 0.9899, 0.4759, 0.9696, 0.6318, 0.9696, 0.6354, 0.9696, 0.6333, 0.9797, 0.6406, 0.9728, 0.6406, 0.9728, 0.6303, 0.9797, 0.6303, 0.9728, 0.0, 0.9797, 0.0, 0.9797, 0.01035, 0.9728, 0.01035, 0.9696, 0.005221, 0.9696, 0.008822, 0.9696, 0.007322, 0.9967, 0.4656, 0.9899, 0.4656, 0.9899, 0.4553, 0.9967, 0.4552, 1.0, 0.4603, 1.0, 0.4567, 1.0, 0.4582, 0.9696, 0.6354, 0.9696, 0.6369, 0.9696, 0.6333, 0.9899, 0.9208, 0.9967, 0.9208, 0.9967, 0.9312, 0.9899, 0.9311, 0.9797, 0.005221, 0.9797, 0.008822, 0.9797, 0.007322, 0.9899, 0.9208, 0.9899, 0.4759, 0.9967, 0.4759, 0.9967, 0.9208, 0.9696, 0.003726, 0.9696, 0.005221, 0.9696, 0.007322, 0.4375, 0.369, 0.4004, 0.3279, 0.4061, 0.3274, 0.4391, 0.3641, 0.4004, 0.3128, 0.4375, 0.2716, 0.4391, 0.2766, 0.4061, 0.3132, 0.4375, 0.05343, 0.4303, 0.03629, 0.433, 0.03358, 0.4393, 0.04898, 0.4301, 0.03615, 0.4131, 0.0291, 0.4177, 0.02719, 0.433, 0.03358, 0.4131, 0.6116, 0.4301, 0.6045, 0.433, 0.6071, 0.4177, 0.6135, 0.4303, 0.6044, 0.4375, 0.5872, 0.4393, 0.5917, 0.433, 0.6071, 0.05347, 0.3279, 0.0364, 0.3349, 0.03333, 0.3337, 0.04888, 0.3273, 0.03621, 0.3351, 0.0291, 0.3522, 0.02691, 0.3494, 0.03333, 0.3337, 0.0291, 0.5872, 0.03621, 0.6044, 0.03338, 0.6073, 0.02704, 0.5922, 0.0364, 0.6045, 0.05347, 0.6116, 0.04864, 0.6135, 0.03338, 0.6073, 0.05347, 0.0291, 0.0364, 0.03615, 0.03338, 0.03337, 0.04864, 0.0271, 0.03621, 0.03629, 0.0291, 0.05343, 0.02704, 0.04845, 0.03338, 0.03337, 0.0291, 0.2884, 0.03621, 0.3056, 0.03333, 0.3069, 0.02691, 0.2913, 0.0364, 0.3057, 0.05347, 0.3128, 0.04888, 0.3134, 0.03333, 0.3069, 0.04864, 0.0271, 0.4177, 0.02719, 0.4128, 0.0291, 0.05375, 0.0291, 0.4393, 0.04898, 0.4391, 0.2766, 0.4375, 0.2712, 0.4375, 0.05362, 0.4177, 0.6135, 0.04864, 0.6135, 0.05375, 0.6116, 0.4128, 0.6116, 0.4391, 0.3641, 0.4393, 0.5917, 0.4375, 0.587, 0.4375, 0.3694, 0.0291, 0.3524, 0.0291, 0.587, 0.02704, 0.5922, 0.02691, 0.3494, 0.3998, 0.3279, 0.05375, 0.3279, 0.04888, 0.3273, 0.4061, 0.3274, 0.02691, 0.2913, 0.02704, 0.04845, 0.0291, 0.05362, 0.0291, 0.2883, 0.05375, 0.3128, 0.3998, 0.3128, 0.4061, 0.3132, 0.04888, 0.3134, 0.983, 0.6303, 0.983, 0.6406, 0.9797, 0.6391, 0.9797, 0.634, 0.9967, 0.4656, 0.9967, 0.4552, 1.0, 0.4567, 1.0, 0.4603, 0.9696, 0.0, 0.9696, 0.003033, 0.9696, 0.005221, 0.9696, 0.003726, 0.9728, 0.0, 0.9728, 0.01035, 0.9696, 0.008822, 0.9696, 0.005221, 0.9967, 0.4759, 0.9967, 0.4656, 1.0, 0.4672, 1.0, 0.4722, 0.983, 0.0, 0.983, 0.01035, 0.9797, 0.008822, 0.9797, 0.005221, 0.9728, 0.6303, 0.9728, 0.6406, 0.9696, 0.6354, 0.9696, 0.6318, 0.9967, 0.9312, 0.9967, 0.9208, 1.0, 0.9246, 1.0, 0.9296, 0.008812, 0.6369, 0.4577, 0.6369, 0.4562, 0.6406, 0.01035, 0.6406, 0.003684, 0.3203, 0.0037, 0.6318, 0.0, 0.6303, 0.0, 0.3203, 0.4577, 0.003726, 0.008812, 0.003726, 0.01035, 0.0, 0.4562, 0.0, 0.0037, 0.008822, 0.003684, 0.3203, 0.0, 0.3203, 0.0, 0.01035, 0.4629, 0.6318, 0.4629, 0.3203, 0.4666, 0.3203, 0.4666, 0.6303, 0.4629, 0.3203, 0.4629, 0.008822, 0.4666, 0.01035, 0.4666, 0.3203, 0.005582, 0.3189, 0.04888, 0.3134, 0.4061, 0.3132, 0.4529, 0.3168, 0.4629, 0.3203, 0.003684, 0.3203])
me_cube_001.materials.append(mat_material)
me_cube_001.update()
me_cylinder = bpy.data.meshes.new('Cylinder')
me_cylinder.from_pydata([(-1.437e-08, 0.2875, 0.9928), (-1.437e-08, 0.2875, 1.037), (0.01857, 0.2826, 0.9928), (0.01857, 0.2826, 1.037), (0.03217, 0.269, 0.9928), (0.03217, 0.269, 1.037), (0.03715, 0.2504, 0.9928), (0.03715, 0.2504, 1.037), (0.03217, 0.2318, 0.9928), (0.03217, 0.2318, 1.037), (0.01857, 0.2182, 0.9928), (0.01857, 0.2182, 1.037), (-1.762e-08, 0.2132, 0.9928), (-1.762e-08, 0.2132, 1.037), (-0.01857, 0.2182, 0.9928), (-0.01857, 0.2182, 1.037), (-0.03217, 0.2318, 0.9928), (-0.03217, 0.2318, 1.037), (-0.03715, 0.2504, 0.9928), (-0.03715, 0.2504, 1.037), (-0.03217, 0.269, 0.9928), (-0.03217, 0.269, 1.037), (-0.01857, 0.2826, 0.9928), (-0.01857, 0.2826, 1.037), (0.01857, 0.2826, 1.068), (-2.854e-08, 0.2875, 1.068), (0.03217, 0.269, 1.068), (0.03715, 0.2504, 1.068), (0.03217, 0.2318, 1.068), (0.01857, 0.2182, 1.068), (-3.179e-08, 0.2132, 1.068), (-0.01857, 0.2182, 1.073), (-0.03217, 0.2318, 1.068), (-0.03715, 0.2504, 1.068), (-0.03217, 0.269, 1.068), (-0.01857, 0.2826, 1.068), (0.01415, 0.2749, 1.077), (-2.546e-08, 0.2787, 1.077), (0.02451, 0.2645, 1.077), (0.0283, 0.2504, 1.077), (0.02451, 0.2362, 1.077), (0.01415, 0.2259, 1.077), (-2.793e-08, 0.2221, 1.077), (-0.01415, 0.2259, 1.077), (-0.02451, 0.2362, 1.077), (-0.0283, 0.2504, 1.077), (-0.02451, 0.2645, 1.077), (-0.01415, 0.2749, 1.077), (0.01716, 0.2801, 1.075), (-2.557e-08, 0.2847, 1.075), (0.02973, 0.2675, 1.075), (0.03433, 0.2504, 1.075), (0.02973, 0.2332, 1.075), (0.01716, 0.2207, 1.075), (-2.857e-08, 0.2161, 1.075), (-0.01716, 0.2207, 1.075), (-0.02973, 0.2332, 1.075), (-0.03433, 0.2504, 1.075), (-0.02973, 0.2675, 1.075), (-0.01716, 0.2801, 1.075), (0.01716, 0.2801, 1.106), (-4.206e-08, 0.2847, 1.106), (0.02973, 0.2675, 1.106), (0.03433, 0.2504, 1.106), (0.02973, 0.2332, 1.106), (0.01716, 0.2207, 1.106), (-4.506e-08, 0.2161, 1.106), (-0.01716, 0.2207, 1.106), (-0.02973, 0.2332, 1.106), (-0.03433, 0.2504, 1.106), (-0.02973, 0.2675, 1.106), (-0.01716, 0.2801, 1.106), (-0.06754, 0.1334, 1.061), (-0.04896, 0.1284, 1.061), (-0.08113, 0.147, 1.061), (-0.06754, 0.1334, 1.097), (-0.04896, 0.1284, 1.092), (-0.08113, 0.147, 1.092), (-0.07947, 0.07559, 1.068), (-0.07947, 0.07559, 1.1), (-0.1116, 0.09416, 1.1), (-0.1116, 0.09416, 1.068), (-0.09804, 0.08057, 1.068), (-0.09804, 0.08057, 1.105), (-0.09649, 0.04612, 1.068), (-0.09649, 0.04612, 1.1), (-0.1287, 0.06469, 1.1), (-0.1287, 0.06469, 1.068), (-0.1151, 0.05109, 1.068), (-0.1151, 0.05109, 1.105), (-0.1052, 0.08559, 1.052), (-0.1052, 0.08559, 1.085), (-0.09344, 0.08073, 1.052), (-0.09344, 0.08073, 1.085), (-0.08857, 0.06897, 1.052), (-0.08857, 0.06897, 1.085), (-0.09344, 0.05721, 1.052), (-0.09344, 0.05721, 1.085), (-0.1052, 0.05235, 1.052), (-0.1052, 0.05235, 1.085), (-0.1169, 0.05721, 1.052), (-0.1169, 0.05721, 1.085), (-0.1218, 0.06897, 1.052), (-0.1218, 0.06897, 1.085), (-0.1169, 0.08073, 1.052), (-0.1169, 0.08073, 1.085), (0.01381, 0.2743, 1.122), (-4.245e-08, 0.278, 1.122), (0.02393, 0.2642, 1.122), (0.02763, 0.2504, 1.122), (0.02393, 0.2366, 1.122), (0.01381, 0.2265, 1.122), (-4.487e-08, 0.2228, 1.122), (-0.01381, 0.2265, 1.122), (-0.02393, 0.2366, 1.122), (-0.02763, 0.2504, 1.122), (-0.02393, 0.2642, 1.122), (-0.01381, 0.2743, 1.122), (0.007023, 0.2625, 1.13), (-4.344e-08, 0.2644, 1.13), (0.01216, 0.2574, 1.13), (0.01405, 0.2504, 1.13), (0.01216, 0.2434, 1.13), (0.007023, 0.2382, 1.13), (-4.467e-08, 0.2363, 1.13), (-0.007023, 0.2382, 1.13), (-0.01216, 0.2434, 1.13), (-0.01405, 0.2504, 1.13), (-0.01216, 0.2574, 1.13), (-0.007023, 0.2625, 1.13), (-0.077, 0.2059, 1.106), (-0.06685, 0.1958, 1.106), (-0.08072, 0.2198, 1.106), (-0.07231, 0.2086, 1.119), (-0.06414, 0.2005, 1.119), (-0.0753, 0.2198, 1.119), (-0.1196, 0.1813, 1.104), (-0.112, 0.1737, 1.104), (-0.1224, 0.1917, 1.104), (-0.1161, 0.1833, 1.114), (-0.11, 0.1772, 1.114), (-0.1183, 0.1917, 1.114), (-0.1344, 0.1728, 1.112), (-0.1269, 0.1652, 1.112), (-0.1372, 0.1831, 1.112), (-0.1309, 0.1748, 1.121), (-0.1248, 0.1687, 1.121), (-0.1332, 0.1831, 1.121)], [], [(0, 1, 3, 2), (2, 3, 5, 4), (4, 5, 7, 6), (6, 7, 9, 8), (8, 9, 11, 10), (10, 11, 13, 12), (12, 13, 15, 14), (14, 15, 17, 16), (16, 17, 19, 18), (18, 19, 21, 20), (31, 32, 77, 75), (20, 21, 23, 22), (22, 23, 1, 0), (29, 28, 40, 41), (17, 15, 72, 74), (13, 11, 29, 30), (11, 9, 28, 29), (9, 7, 27, 28), (1, 23, 35, 25), (3, 1, 25, 24), (7, 5, 26, 27), (23, 21, 34, 35), (5, 3, 24, 26), (21, 19, 33, 34), (19, 17, 32, 33), (75, 77, 80, 83), (25, 35, 47, 37), (26, 24, 36, 38), (33, 32, 44, 45), (30, 29, 41, 42), (27, 26, 38, 39), (34, 33, 45, 46), (31, 30, 42, 43), (28, 27, 39, 40), (35, 34, 46, 47), (24, 25, 37, 36), (32, 31, 43, 44), (48, 49, 61, 60), (74, 72, 82, 81), (73, 76, 79, 78), (76, 75, 83, 79), (80, 81, 87, 86), (83, 80, 86, 89), (32, 17, 74, 77), (30, 31, 75, 76), (15, 13, 73, 72), (13, 30, 76, 73), (72, 73, 78, 82), (77, 74, 81, 80), (87, 88, 89, 86), (56, 55, 67, 68), (53, 52, 64, 65), (49, 59, 71, 61), (50, 48, 60, 62), (57, 56, 68, 69), (54, 53, 65, 66), (51, 50, 62, 63), (58, 57, 69, 70), (55, 54, 66, 67), (52, 51, 63, 64), (59, 58, 70, 71), (88, 84, 85, 89), (82, 78, 84, 88), (79, 83, 89, 85), (78, 79, 85, 84), (81, 82, 88, 87), (90, 91, 93, 92), (92, 93, 95, 94), (94, 95, 97, 96), (96, 97, 99, 98), (98, 99, 101, 100), (100, 101, 103, 102), (102, 103, 105, 104), (104, 105, 91, 90), (61, 71, 117, 107), (114, 113, 125, 126), (62, 60, 106, 108), (69, 68, 130, 132), (66, 65, 111, 112), (63, 62, 108, 109), (70, 69, 115, 116), (67, 66, 112, 113), (64, 63, 109, 110), (71, 70, 116, 117), (60, 61, 107, 106), (115, 69, 132, 135), (65, 64, 110, 111), (118, 119, 129, 128, 127, 126, 125, 124, 123, 122, 121, 120), (111, 110, 122, 123), (107, 117, 129, 119), (108, 106, 118, 120), (115, 114, 126, 127), (112, 111, 123, 124), (109, 108, 120, 121), (116, 115, 127, 128), (113, 112, 124, 125), (110, 109, 121, 122), (117, 116, 128, 129), (106, 107, 119, 118), (130, 131, 137, 136), (134, 133, 139, 140), (67, 113, 134, 131), (113, 114, 133, 134), (68, 67, 131, 130), (114, 115, 135, 133), (137, 140, 146, 143), (138, 136, 142, 144), (135, 132, 138, 141), (133, 135, 141, 139), (132, 130, 136, 138), (131, 134, 140, 137), (144, 142, 145, 147), (142, 143, 146, 145), (140, 139, 145, 146), (136, 137, 143, 142), (141, 138, 144, 147), (139, 141, 147, 145)])
me_cylinder.polygons.foreach_set('use_smooth', [True] * 117)
_uv = me_cylinder.uv_layers.new(name='UVMap')
_uv.uv.foreach_set('vector', [0.7763, 0.6046, 0.7763, 0.7359, 0.7202, 0.7347, 0.7202, 0.6034, 0.7202, 0.6034, 0.7202, 0.7347, 0.6645, 0.736, 0.6645, 0.6047, 0.6645, 0.6047, 0.6645, 0.736, 0.6242, 0.7396, 0.6242, 0.6083, 0.01393, 0.0, 0.1446, 0.01426, 0.1374, 0.0693, 0.006723, 0.05504, 0.006723, 0.05504, 0.1374, 0.0693, 0.1323, 0.1253, 0.001623, 0.111, 0.001623, 0.111, 0.1323, 0.1253, 0.1307, 0.1672, 0.0, 0.153, 0.4594, 0.6541, 0.4594, 0.7854, 0.4034, 0.7842, 0.4034, 0.6529, 0.4034, 0.6529, 0.4034, 0.7842, 0.3477, 0.7856, 0.3477, 0.6543, 0.3477, 0.6543, 0.3477, 0.7856, 0.3074, 0.7892, 0.3074, 0.6578, 0.4696, 0.7877, 0.4696, 0.6565, 0.5246, 0.6581, 0.5246, 0.7893, 0.3626, 0.5844, 0.3068, 0.6001, 0.3062, 0.3023, 0.362, 0.2867, 0.5246, 0.7893, 0.5246, 0.6581, 0.5812, 0.657, 0.5812, 0.7883, 0.5812, 0.7883, 0.5812, 0.657, 0.6242, 0.6536, 0.6242, 0.7849, 0.2263, 0.1355, 0.2314, 0.07955, 0.2604, 0.08335, 0.2565, 0.126, 0.8883, 0.0001646, 0.9442, 0.01496, 0.9435, 0.3158, 0.8876, 0.301, 0.1307, 0.1672, 0.1323, 0.1253, 0.2263, 0.1355, 0.2246, 0.1775, 0.1323, 0.1253, 0.1374, 0.0693, 0.2314, 0.07955, 0.2263, 0.1355, 0.1374, 0.0693, 0.1446, 0.01426, 0.2386, 0.0245, 0.2314, 0.07955, 0.6242, 0.6536, 0.5812, 0.657, 0.5812, 0.5626, 0.6242, 0.5592, 0.7202, 0.7347, 0.7763, 0.7359, 0.7763, 0.8303, 0.7202, 0.8291, 0.6242, 0.7396, 0.6645, 0.736, 0.6645, 0.8305, 0.6242, 0.834, 0.5812, 0.657, 0.5246, 0.6581, 0.5246, 0.5637, 0.5812, 0.5626, 0.6645, 0.736, 0.7202, 0.7347, 0.7202, 0.8291, 0.6645, 0.8305, 0.5246, 0.6581, 0.4696, 0.6565, 0.4696, 0.5621, 0.5246, 0.5637, 0.3074, 0.7892, 0.3477, 0.7856, 0.3477, 0.88, 0.3074, 0.8836, 0.362, 0.2867, 0.3062, 0.3023, 0.3061, 0.1179, 0.3618, 0.1023, 0.8776, 0.4814, 0.8776, 0.5392, 0.8512, 0.5334, 0.8512, 0.4894, 0.6645, 0.8305, 0.7202, 0.8291, 0.7206, 0.8587, 0.6782, 0.8597, 0.2659, 0.6409, 0.3068, 0.6001, 0.3198, 0.6218, 0.2887, 0.6529, 0.4186, 0.6001, 0.4594, 0.6409, 0.4361, 0.6529, 0.405, 0.6218, 0.3074, 0.7065, 0.3074, 0.7643, 0.2806, 0.7567, 0.2806, 0.7126, 0.5246, 0.5637, 0.4696, 0.5621, 0.4841, 0.5328, 0.526, 0.534, 0.3626, 0.5844, 0.4186, 0.6001, 0.405, 0.6218, 0.3624, 0.6104, 0.2314, 0.07955, 0.2386, 0.0245, 0.2659, 0.04142, 0.2604, 0.08335, 0.5812, 0.5626, 0.5246, 0.5637, 0.526, 0.534, 0.5692, 0.5332, 0.7202, 0.8291, 0.7763, 0.8303, 0.7633, 0.8596, 0.7206, 0.8587, 0.3068, 0.6001, 0.3626, 0.5844, 0.3624, 0.6104, 0.3198, 0.6218, 0.1938, 0.9122, 0.1419, 0.9111, 0.1419, 0.8173, 0.1938, 0.8185, 0.8876, 0.301, 0.9435, 0.3158, 0.9437, 0.5007, 0.8878, 0.4859, 0.1704, 0.4678, 0.2644, 0.4781, 0.2659, 0.6628, 0.172, 0.6526, 0.418, 0.3023, 0.362, 0.2867, 0.3618, 0.1023, 0.4179, 0.1179, 0.6321, 0.5025, 0.7252, 0.4868, 0.7416, 0.5877, 0.6485, 0.6034, 0.3618, 0.1023, 0.3061, 0.1179, 0.3062, 0.01568, 0.3619, 0.0, 0.6485, 0.01561, 0.7416, 0.0, 0.7173, 0.3023, 0.6242, 0.3179, 0.4186, 0.6001, 0.3626, 0.5844, 0.362, 0.2867, 0.418, 0.3023, 0.9442, 0.01496, 1.0, 0.0, 0.9993, 0.3009, 0.9435, 0.3158, 0.1307, 0.1672, 0.2246, 0.1775, 0.2644, 0.4781, 0.1704, 0.4678, 0.9435, 0.3158, 0.9993, 0.3009, 0.9995, 0.4857, 0.9437, 0.5007, 0.6242, 0.3179, 0.7173, 0.3023, 0.7252, 0.4868, 0.6321, 0.5025, 0.743, 0.5931, 0.7416, 0.5375, 0.8512, 0.5375, 0.8374, 0.5931, 0.5729, 0.933, 0.5214, 0.9343, 0.5214, 0.8405, 0.5729, 0.8392, 0.1032, 0.9104, 0.05129, 0.9114, 0.05129, 0.8175, 0.1032, 0.8166, 0.7441, 0.4796, 0.7416, 0.4398, 0.8354, 0.4415, 0.8378, 0.4814, 0.2452, 0.911, 0.1938, 0.9122, 0.1938, 0.8185, 0.2452, 0.8172, 0.6101, 0.9297, 0.5729, 0.933, 0.5729, 0.8392, 0.6101, 0.8359, 0.1419, 0.9077, 0.1032, 0.9104, 0.1032, 0.8166, 0.1419, 0.8139, 0.2824, 0.9077, 0.2452, 0.911, 0.2452, 0.8172, 0.2824, 0.8139, 0.7416, 0.3875, 0.7441, 0.3367, 0.8378, 0.3384, 0.8354, 0.3892, 0.5214, 0.9343, 0.4696, 0.9332, 0.4696, 0.8394, 0.5214, 0.8405, 0.05129, 0.9114, 4.47e-08, 0.9103, 0.0, 0.8164, 0.05129, 0.8175, 0.7416, 0.4398, 0.7416, 0.3875, 0.8354, 0.3892, 0.8354, 0.4415, 0.7416, 0.5375, 0.7429, 0.4814, 0.8373, 0.4814, 0.8512, 0.5375, 0.9437, 0.5007, 0.9995, 0.4857, 1.0, 0.5875, 0.9442, 0.6024, 0.4179, 0.1179, 0.3618, 0.1023, 0.3619, 0.0, 0.4179, 0.01568, 0.172, 0.6526, 0.2659, 0.6628, 0.2546, 0.7645, 0.1607, 0.7543, 0.8878, 0.4859, 0.9437, 0.5007, 0.9442, 0.6024, 0.8883, 0.5876, 0.3074, 0.9849, 0.3074, 0.8852, 0.3455, 0.8856, 0.3455, 0.9853, 0.3455, 0.9853, 0.3455, 0.8856, 0.3755, 0.8836, 0.3755, 0.9832, 0.6383, 0.9607, 0.6383, 0.861, 0.6761, 0.8614, 0.6761, 0.9611, 0.6761, 0.9611, 0.6761, 0.8614, 0.707, 0.8597, 0.707, 0.9595, 0.3755, 0.9849, 0.3755, 0.8852, 0.4135, 0.8856, 0.4135, 0.9853, 0.4135, 0.9853, 0.4135, 0.8856, 0.4435, 0.8836, 0.4435, 0.9832, 0.707, 0.9607, 0.707, 0.861, 0.7447, 0.8617, 0.7447, 0.9613, 0.7447, 0.9613, 0.7447, 0.8617, 0.7763, 0.8597, 0.7763, 0.9594, 0.8378, 0.4814, 0.8354, 0.4415, 0.8856, 0.4334, 0.8876, 0.4654, 0.5525, 0.3681, 0.5923, 0.3845, 0.568, 0.4159, 0.5478, 0.4076, 0.2452, 0.8172, 0.1938, 0.8185, 0.1934, 0.7682, 0.2348, 0.7672, 0.8795, 0.9804, 0.8279, 0.9667, 0.8284, 0.8034, 0.8701, 0.8145, 0.1419, 0.8139, 0.1032, 0.8166, 0.09357, 0.7667, 0.1247, 0.7645, 0.2824, 0.8139, 0.2452, 0.8172, 0.2348, 0.7672, 0.2648, 0.7645, 0.8354, 0.3892, 0.8378, 0.3384, 0.8876, 0.3504, 0.8856, 0.3912, 0.5214, 0.8405, 0.4696, 0.8394, 0.4794, 0.7893, 0.5211, 0.7903, 0.05129, 0.8175, 0.0, 0.8164, 0.01049, 0.7666, 0.05177, 0.7675, 0.8354, 0.4415, 0.8354, 0.3892, 0.8856, 0.3912, 0.8856, 0.4334, 0.1938, 0.8185, 0.1419, 0.8173, 0.1517, 0.7673, 0.1934, 0.7682, 0.8876, 0.3504, 0.8378, 0.3384, 0.8355, 0.1851, 0.8758, 0.1947, 0.1032, 0.8166, 0.05129, 0.8175, 0.05177, 0.7675, 0.09357, 0.7667, 0.5167, 0.4829, 0.5033, 0.4656, 0.5004, 0.4439, 0.5088, 0.4238, 0.5261, 0.4104, 0.5478, 0.4076, 0.568, 0.4159, 0.5813, 0.4332, 0.5842, 0.4549, 0.5759, 0.4751, 0.5586, 0.4884, 0.5369, 0.4913, 0.6242, 0.4612, 0.6079, 0.5009, 0.5759, 0.4751, 0.5842, 0.4549, 0.4651, 0.4823, 0.4594, 0.4397, 0.5004, 0.4439, 0.5033, 0.4656, 0.5312, 0.5328, 0.4914, 0.5164, 0.5167, 0.4829, 0.5369, 0.4913, 0.5099, 0.3738, 0.5525, 0.3681, 0.5478, 0.4076, 0.5261, 0.4104, 0.6185, 0.4186, 0.6242, 0.4612, 0.5842, 0.4549, 0.5813, 0.4332, 0.5738, 0.5271, 0.5312, 0.5328, 0.5369, 0.4913, 0.5586, 0.4884, 0.4758, 0.4, 0.5099, 0.3738, 0.5261, 0.4104, 0.5088, 0.4238, 0.5923, 0.3845, 0.6185, 0.4186, 0.5813, 0.4332, 0.568, 0.4159, 0.6079, 0.5009, 0.5738, 0.5271, 0.5586, 0.4884, 0.5759, 0.4751, 0.4594, 0.4397, 0.4758, 0.4, 0.5088, 0.4238, 0.5004, 0.4439, 0.4914, 0.5164, 0.4651, 0.4823, 0.5033, 0.4656, 0.5167, 0.4829, 0.8284, 0.8034, 0.7867, 0.8145, 0.7979, 0.6652, 0.8291, 0.6569, 0.6061, 0.2152, 0.574, 0.202, 0.5932, 0.05195, 0.6172, 0.06186, 0.8813, 0.6217, 0.9306, 0.6034, 0.9234, 0.7488, 0.8835, 0.7636, 0.5923, 0.3845, 0.5525, 0.3681, 0.574, 0.202, 0.6061, 0.2152, 0.8279, 0.9667, 0.7763, 0.9804, 0.7867, 0.8145, 0.8284, 0.8034, 0.5525, 0.3681, 0.5099, 0.3738, 0.5395, 0.2065, 0.574, 0.202, 0.8795, 0.8909, 0.9092, 0.8798, 0.9306, 0.9258, 0.9009, 0.9369, 0.8602, 0.6652, 0.8291, 0.6569, 0.8286, 0.6034, 0.8597, 0.6117, 0.8758, 0.1947, 0.8355, 0.1851, 0.8275, 0.04557, 0.8575, 0.05278, 0.574, 0.202, 0.5395, 0.2065, 0.5674, 0.05537, 0.5932, 0.05195, 0.8701, 0.8145, 0.8284, 0.8034, 0.8291, 0.6569, 0.8602, 0.6652, 0.8835, 0.7636, 0.9234, 0.7488, 0.9092, 0.8798, 0.8795, 0.8909, 0.2771, 0.7065, 0.2763, 0.6839, 0.3068, 0.6792, 0.3074, 0.6974, 0.2763, 0.6839, 0.2771, 0.6529, 0.3074, 0.6543, 0.3068, 0.6792, 0.6172, 0.06186, 0.5932, 0.05195, 0.6002, 0.0, 0.6242, 0.009901, 0.8291, 0.6569, 0.7979, 0.6652, 0.7975, 0.6117, 0.8286, 0.6034, 0.8575, 0.05278, 0.8275, 0.04557, 0.8475, 0.0, 0.8775, 0.007209, 0.5932, 0.05195, 0.5674, 0.05537, 0.5745, 0.003413, 0.6002, 0.0])
me_cylinder.materials.append(mat_material)
me_cylinder.update()

# ---- objects
ob_kitchencabinet = bpy.data.objects.new('KitchenCabinet', me_cube)
ob_sink = bpy.data.objects.new('Sink', me_cube_001)
ob_tap = bpy.data.objects.new('Tap', me_cylinder)

# ---- transforms, parenting, visibility, modifiers, constraints
ob_kitchencabinet.location = (0.0, 0.0, 0.0)
ob_sink.location = (0.0, 0.0, 0.0)
_m = ob_sink.modifiers.new('EdgeSplit', 'EDGE_SPLIT')
_m.split_angle = 0.7802
ob_tap.location = (0.0, 0.0, 0.0)
_m = ob_tap.modifiers.new('EdgeSplit', 'EDGE_SPLIT')
_m.split_angle = 0.8029

# ---- collection membership
col_collection.objects.link(ob_kitchencabinet)
col_collection.objects.link(ob_sink)
col_collection.objects.link(ob_tap)

# ---- scene / render settings (as saved in the file)
scene.frame_start = 1; scene.frame_end = 250; scene.frame_set(1)
scene.render.engine = 'BLENDER_EEVEE_NEXT'
scene.cycles.sampling_pattern = 'TABULATED_SOBOL'
scene.cycles.use_light_tree = False
scene.view_settings.view_transform = 'Filmic'
bpy.context.view_layer.update()

# ---- added for rendering (the .blend has no active camera and no usable light): camera, sun
cam_auto = bpy.data.cameras.new('AutoCamera')
cam_auto.lens = 50.0
cam_auto.sensor_width = 36.0
cam_auto.clip_end = 1000.0
ob_auto_camera = bpy.data.objects.new('AutoCamera', cam_auto)
scene.collection.objects.link(ob_auto_camera)
ob_auto_camera.location = (1.59326, -1.96907, 1.83959)
ob_auto_camera.rotation_euler = (1.09748, -7.21219e-08, 0.694738)
scene.camera = ob_auto_camera
light_auto_sun = bpy.data.lights.new('AutoSun', 'SUN')
light_auto_sun.energy = 3.0
light_auto_sun.angle = 0.0523599
ob_auto_sun = bpy.data.objects.new('AutoSun', light_auto_sun)
scene.collection.objects.link(ob_auto_sun)
ob_auto_sun.rotation_euler = (0.872665, 0.174533, 0.523599)
bpy.context.view_layer.update()
